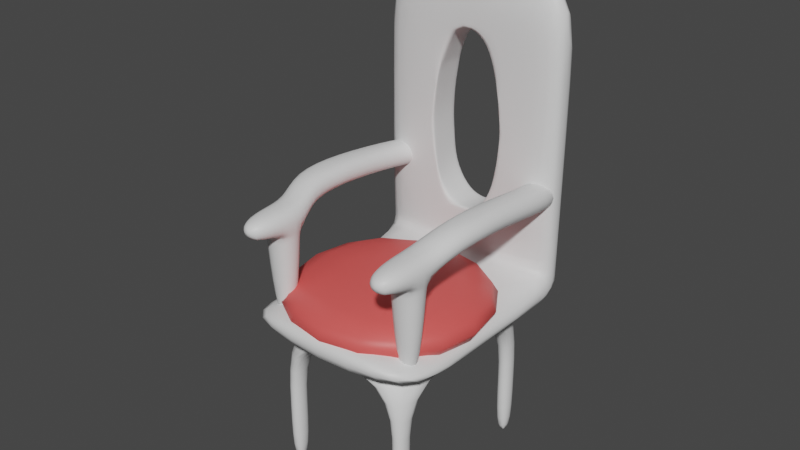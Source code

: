 # Source: FancyChair.blend  (saved by Blender 2.90.8; exported with 4.5.12 LTS)
import bpy
from mathutils import Matrix  # noqa: F401  (used for matrix-valued properties, if any)

bpy.ops.wm.read_factory_settings(use_empty=True)
scene = bpy.context.scene
scene.name = 'Scene'

# ---- collections
col_collection = bpy.data.collections.new('Collection'); scene.collection.children.link(col_collection)

# ---- materials (node trees are filled in below, after node groups)
mat_material_001 = bpy.data.materials.new('Material.001')
mat_material_001.use_transparent_shadow = False
mat_material_002 = bpy.data.materials.new('Material.002')
mat_material_002.use_transparent_shadow = False

# ---- material node trees
mat_material_001.use_nodes = True; mat_material_001.node_tree.nodes.clear()
_N = mat_material_001.node_tree.nodes; _L = mat_material_001.node_tree.links
n0 = _N.new('ShaderNodeBsdfPrincipled'); n0.name = 'Principled BSDF'; n0.location = (10, 300)
n0.distribution = 'GGX'
n0.subsurface_method = 'BURLEY'
n0.inputs[3].default_value = 1.45
n0.inputs[27].default_value = (0.0, 0.0, 0.0, 1.0)
n0.inputs[28].default_value = 1.0
n1 = _N.new('ShaderNodeOutputMaterial'); n1.name = 'Material Output'; n1.location = (300, 300)
_L.new(n0.outputs[0], n1.inputs[0])
n1.is_active_output = True
mat_material_002.use_nodes = True; mat_material_002.node_tree.nodes.clear()
_N = mat_material_002.node_tree.nodes; _L = mat_material_002.node_tree.links
n0 = _N.new('ShaderNodeBsdfPrincipled'); n0.name = 'Principled BSDF'; n0.location = (10, 300)
n0.distribution = 'GGX'
n0.subsurface_method = 'BURLEY'
n0.inputs[0].default_value = (0.8, 0.09562, 0.08908, 1.0)
n0.inputs[3].default_value = 1.45
n0.inputs[27].default_value = (0.0, 0.0, 0.0, 1.0)
n0.inputs[28].default_value = 1.0
n1 = _N.new('ShaderNodeOutputMaterial'); n1.name = 'Material Output'; n1.location = (300, 300)
_L.new(n0.outputs[0], n1.inputs[0])
n1.is_active_output = True

# ---- world
world_world = bpy.data.worlds.new('World'); scene.world = world_world
world_world.use_nodes = True; world_world.node_tree.nodes.clear()
_N = world_world.node_tree.nodes; _L = world_world.node_tree.links
n0 = _N.new('ShaderNodeOutputWorld'); n0.name = 'World Output'; n0.location = (300, 300)
n1 = _N.new('ShaderNodeBackground'); n1.name = 'Background'; n1.location = (10, 300)
n1.inputs[0].default_value = (0.05088, 0.05088, 0.05088, 1.0)
_L.new(n1.outputs[0], n0.inputs[0])
n0.is_active_output = True
world_world.color = (0.05088, 0.05088, 0.05088)
world_world.use_sun_shadow = False
world_world.sun_shadow_jitter_overblur = 0.0

# ---- meshes
me_cube_002 = bpy.data.meshes.new('Cube.002')
me_cube_002.from_pydata([(0.2936, 0.89, 33.18), (-0.7801, -1.0, -1.0), (-0.7801, -1.0, 4.546), (-0.7801, 1.0, -1.0), (-0.7801, 1.0, 4.546), (0.7801, -1.0, -1.0), (0.7801, -1.0, 4.546), (0.7801, 1.0, -1.0), (0.7801, 1.0, 4.546), (-0.581, 0.7448, -1.0), (-0.581, -0.7448, -1.0), (0.581, 0.7448, -1.0), (0.581, -0.7448, -1.0), (-0.581, 0.5886, -1.0), (-0.581, -0.5886, -1.0), (0.4592, 0.7448, -1.0), (-0.4592, 0.7448, -1.0), (0.581, -0.5886, -1.0), (0.581, 0.5886, -1.0), (-0.4592, -0.7448, -1.0), (0.4592, -0.7448, -1.0), (-0.4592, 0.5886, -1.0), (-0.4592, -0.5886, -1.0), (0.4592, 0.5886, -1.0), (0.4592, -0.5886, -1.0), (-0.581, -0.5886, -26.78), (-0.581, -0.7448, -26.78), (-0.4592, 0.7448, -26.78), (-0.581, 0.7448, -26.78), (0.581, 0.5886, -26.78), (0.581, 0.7448, -26.78), (0.4592, -0.7448, -26.78), (0.581, -0.7448, -26.78), (-0.581, 0.5886, -26.78), (0.4592, 0.7448, -26.78), (0.581, -0.5886, -26.78), (-0.4592, -0.7448, -26.78), (-0.4592, -0.5886, -26.78), (-0.4592, 0.5886, -26.78), (0.4592, -0.5886, -26.78), (0.4592, 0.5886, -26.78), (-0.7801, 0.7206, -1.0), (-0.7801, 0.7206, 4.546), (0.7801, 0.7206, -1.0), (0.7801, 0.7206, 4.546), (-0.7801, 0.7206, 47.2), (-0.7801, 1.0, 47.2), (0.7801, 1.0, 47.2), (0.7801, 0.7206, 47.2), (-0.7801, 0.8603, 4.546), (0.7801, 0.8603, -1.0), (-0.7801, 0.8603, -1.0), (0.7801, 0.8603, 4.546), (-0.7801, 0.8603, 56.63), (0.7801, 0.8603, 56.63), (0.7801, 1.0, 34.84), (0.7801, 0.7206, 34.84), (-0.7801, 1.0, 34.84), (-0.7801, 0.7206, 34.84), (-0.7801, 0.8603, 42.19), (0.7801, 0.8603, 42.19), (0.581, 0.5886, -15.82), (0.581, 0.7448, -15.82), (0.4592, 0.7448, -15.82), (0.4592, 0.5886, -15.82), (0.4592, -0.7448, -15.19), (0.581, -0.7448, -15.19), (0.4592, -0.5886, -15.19), (0.581, -0.5886, -15.19), (-0.581, 0.5886, -15.56), (-0.4592, 0.5886, -15.56), (-0.581, 0.7448, -15.56), (-0.4592, 0.7448, -15.56), (-0.581, -0.7448, -15.46), (-0.4592, -0.7448, -15.46), (-0.581, -0.5886, -15.46), (-0.4592, -0.5886, -15.46), (-0.7801, -0.7469, -1.0), (0.7801, -0.7469, 4.546), (-0.7801, -0.7469, 4.546), (0.7801, -0.7469, -1.0), (0.7801, 0.7206, 4.446), (-0.7801, 0.7206, 4.446), (0.7801, 1.0, 4.446), (-0.7801, 1.0, 4.446), (-0.7801, 0.8603, 5.84), (0.7801, 0.8603, 5.84), (0.01406, 1.0, 41.86), (-0.09177, 0.7206, 40.89), (-0.05956, 1.0, 41.46), (0.02166, 0.7206, 41.51), (0.1696, 1.0, 39.74), (0.2532, 1.0, 34.84), (0.2761, 1.0, 33.54), (0.247, 0.7206, 34.84), (0.2666, 0.7206, 33.73), (0.1676, 0.7206, 39.57), (-0.2578, 1.0, 34.84), (-0.2696, 1.0, 34.2), (-0.1755, 1.0, 39.56), (-0.2487, 0.7206, 34.84), (-0.2638, 0.7206, 34.01), (-0.1614, 0.7206, 39.75), (-0.3209, 1.0, 27.47), (-0.3179, 0.7206, 26.73), (0.3066, 0.7206, 28.23), (0.302, 1.0, 29.97), (0.3209, 1.0, 23.78), (-0.3066, 0.7206, 23.02), (0.3179, 0.7206, 24.52), (-0.302, 1.0, 21.29), (0.2696, 1.0, 17.06), (0.2638, 0.7206, 17.24), (-0.2761, 1.0, 17.72), (-0.2666, 0.7206, 17.53), (0.1614, 0.7206, 12.92), (0.1755, 1.0, 13.03), (-0.1696, 1.0, 12.93), (-0.1676, 0.7206, 11.68), (-0.02166, 0.7206, 11.88), (-0.01406, 1.0, 11.67), (0.05956, 1.0, 11.91), (0.09177, 0.7206, 12.25), (0.02166, 0.7206, 41.51), (-0.09177, 0.7206, 40.89), (-0.1614, 0.7206, 39.75), (-0.2487, 0.7206, 34.84), (-0.2638, 0.7206, 34.01), (-0.3179, 0.7206, 26.73), (-0.3066, 0.7206, 23.02), (-0.2666, 0.7206, 16.48), (-0.1676, 0.7206, 13.03), (-0.02166, 0.7206, 11.88), (0.09177, 0.7206, 12.25), (0.1614, 0.7206, 12.92), (0.2638, 0.7206, 16.31), (0.3179, 0.7206, 24.52), (0.3066, 0.7206, 28.23), (0.2666, 0.7206, 33.73), (0.247, 0.7206, 34.84), (0.1676, 0.7206, 39.57), (-0.05956, 1.0, 41.46), (-0.1755, 1.0, 39.56), (-0.2578, 1.0, 34.84), (-0.2696, 1.0, 34.2), (-0.3209, 1.0, 27.47), (-0.302, 1.0, 21.29), (-0.2761, 1.0, 16.59), (-0.1696, 1.0, 12.93), (-0.01406, 1.0, 11.67), (0.05956, 1.0, 11.91), (0.1755, 1.0, 13.03), (0.2696, 1.0, 16.2), (0.3209, 1.0, 23.78), (0.302, 1.0, 29.97), (0.2761, 1.0, 33.54), (0.2532, 1.0, 34.84), (0.1696, 1.0, 39.74), (0.01406, 1.0, 41.86), (0.03915, 0.7206, 47.2), (-0.7801, 0.7206, 4.485), (-0.01647, 0.7206, 8.751), (0.01724, 1.0, 47.2), (-0.02525, 1.0, 8.751), (-0.9621, -1.111, -1.662), (-0.9621, -1.111, 9.449), (-0.9621, 0.7668, -1.662), (-0.9621, 0.7668, 9.449), (0.9623, -1.111, -1.662), (0.9623, -1.111, 9.449), (0.9623, 0.7668, -1.662), (0.9623, 0.7668, 9.449), (0.5138, -1.06, 16.07), (0.5138, -1.06, 19.03), (0.4673, 0.9114, 15.33), (0.4673, 0.9114, 19.77), (0.7002, -1.06, 16.07), (0.7002, -1.06, 19.03), (0.7467, 0.9114, 15.33), (0.7467, 0.9114, 19.77), (0.5342, 0.7724, 15.33), (0.5342, 0.7724, 19.77), (0.8136, 0.7724, 15.33), (0.8136, 0.7724, 19.77), (0.4673, -0.5723, 15.33), (0.7467, -0.5723, 19.77), (0.4673, -0.5723, 19.77), (0.7467, -0.5723, 15.33), (0.4673, -0.8162, 15.33), (0.7467, -0.8162, 19.77), (0.4673, -0.8162, 19.77), (0.7467, -0.8162, 15.33), (-0.6667, -1.06, 16.07), (-0.6667, -1.06, 19.03), (-0.7132, 0.9114, 15.33), (-0.7132, 0.9114, 19.77), (-0.4803, -1.06, 16.07), (-0.4803, -1.06, 19.03), (-0.4338, 0.9114, 15.33), (-0.4338, 0.9114, 19.77), (-0.8166, 0.7724, 15.33), (-0.8166, 0.7724, 19.77), (-0.5372, 0.7724, 15.33), (-0.5372, 0.7724, 19.77), (-0.7132, -0.5723, 15.33), (-0.4338, -0.5723, 19.77), (-0.7132, -0.5723, 19.77), (-0.4338, -0.5723, 15.33), (-0.7132, -0.8162, 15.33), (-0.4338, -0.8162, 19.77), (-0.7132, -0.8162, 19.77), (-0.4338, -0.8162, 15.33), (0.6887, -0.7655, -1.055), (0.6887, -0.623, -1.055), (0.5254, -0.623, -1.055), (0.5254, -0.7655, -1.055), (-0.4919, -0.7655, -1.055), (-0.4919, -0.623, -1.055), (-0.6551, -0.623, -1.055), (-0.6551, -0.7655, -1.055), (-0.7132, -0.8162, 15.33), (-0.4338, -0.8162, 15.33), (-0.4338, -0.5723, 15.33), (-0.7132, -0.5723, 15.33), (0.4673, -0.5723, 15.33), (0.4673, -0.8162, 15.33), (0.7467, -0.5723, 15.33), (0.7467, -0.8162, 15.33), (0.5342, -0.3609, 21.77), (0.5342, 0.08735, 21.77), (0.8136, -0.3609, 17.34), (0.8136, 0.08735, 17.34), (0.5342, 0.08735, 17.34), (0.5342, -0.3609, 17.34), (0.8136, 0.08735, 21.77), (0.8136, -0.3609, 21.77), (-0.8166, -0.3609, 21.77), (-0.8166, 0.08735, 21.77), (-0.5372, -0.3609, 17.34), (-0.5372, 0.08735, 17.34), (-0.8166, 0.08735, 17.34), (-0.8166, -0.3609, 17.34), (-0.5372, 0.08735, 21.77), (-0.5372, -0.3609, 21.77)], [], [(0, 93, 106), (51, 49, 4, 3), (3, 4, 8, 7), (80, 78, 6, 5), (5, 6, 2, 1), (3, 7, 11, 15, 16, 9), (78, 79, 2, 6), (69, 71, 28, 33), (1, 77, 41, 51, 3, 9, 13, 14, 10), (7, 50, 43, 80, 5, 12, 17, 18, 11), (5, 1, 10, 19, 20, 12), (73, 75, 25, 26), (22, 24, 20, 19), (70, 69, 33, 38), (13, 21, 22, 14), (16, 15, 23, 21), (21, 23, 24, 22), (74, 73, 26, 36), (23, 18, 17, 24), (39, 35, 32, 31), (25, 37, 36, 26), (28, 27, 38, 33), (34, 30, 29, 40), (75, 76, 37, 25), (71, 72, 27, 28), (76, 74, 36, 37), (62, 61, 29, 30), (72, 70, 38, 27), (63, 62, 30, 34), (66, 65, 31, 32), (61, 64, 40, 29), (65, 67, 39, 31), (68, 66, 32, 35), (67, 68, 35, 39), (64, 63, 34, 40), (60, 55, 47, 54), (50, 52, 44, 43), (77, 79, 42, 41), (54, 53, 45, 159, 48), (55, 92, 91, 47), (58, 100, 102, 45), (59, 58, 45, 53), (57, 59, 53, 46), (47, 162, 46, 53, 54), (7, 8, 52, 50), (56, 60, 54, 48), (41, 42, 49, 51), (81, 86, 60, 56), (84, 85, 59, 57), (85, 82, 160, 58, 59), (82, 161, 119, 118, 160), (83, 163, 120, 121, 116, 111), (86, 83, 55, 60), (23, 15, 63, 64), (18, 23, 64, 61), (15, 11, 62, 63), (11, 18, 61, 62), (24, 17, 68, 67), (17, 12, 66, 68), (20, 24, 67, 65), (12, 20, 65, 66), (16, 21, 70, 72), (9, 16, 72, 71), (21, 13, 69, 70), (13, 9, 71, 69), (22, 19, 74, 76), (14, 22, 76, 75), (19, 10, 73, 74), (10, 14, 75, 73), (1, 2, 79, 77), (44, 42, 79, 78), (43, 44, 78, 80), (52, 8, 83, 86), (8, 4, 84, 163, 83), (42, 44, 81, 161, 82), (49, 42, 82, 85), (4, 49, 85, 84), (44, 52, 86, 81), (158, 141, 89, 87), (141, 142, 99, 89), (142, 143, 97, 99), (143, 144, 98, 97), (144, 145, 103, 98), (145, 146, 110, 103), (146, 147, 113, 110), (147, 148, 117, 113), (148, 149, 120, 117), (149, 150, 121, 120), (150, 151, 116, 121), (151, 152, 111, 116), (152, 153, 107, 111), (153, 154, 106, 107), (154, 155, 93, 106), (155, 156, 92, 93), (156, 157, 91, 92), (157, 158, 87, 91), (96, 90, 123, 140), (94, 96, 140, 139), (95, 94, 139, 138), (105, 95, 138, 137), (109, 105, 137, 136), (112, 109, 136, 135), (115, 112, 135, 134), (122, 115, 134, 133), (119, 122, 133, 132), (118, 119, 132, 131), (114, 118, 131, 130), (108, 114, 130, 129), (104, 108, 129, 128), (101, 104, 128, 127), (100, 101, 127, 126), (102, 100, 126, 125), (88, 102, 125, 124), (90, 88, 124, 123), (140, 123, 158, 157), (139, 140, 157, 156), (138, 139, 156, 155), (137, 138, 155, 154), (136, 137, 154, 153), (135, 136, 153, 152), (134, 135, 152, 151), (133, 134, 151, 150), (132, 133, 150, 149), (131, 132, 149, 148), (130, 131, 148, 147), (129, 130, 147, 146), (128, 129, 146, 145), (127, 128, 145, 144), (126, 127, 144, 143), (125, 126, 143, 142), (124, 125, 142, 141), (123, 124, 141, 158), (48, 96, 94, 56), (45, 102, 88, 90, 159), (159, 90, 96, 48), (160, 118, 114, 108, 104, 101, 100, 58), (112, 81, 56, 94, 95, 105, 109), (119, 161, 81, 112, 115, 122), (111, 107, 106, 93, 92, 55, 83), (113, 84, 57, 97, 98, 103, 110), (46, 99, 97, 57), (47, 91, 87, 162), (162, 87, 89, 99, 46), (120, 163, 84, 113, 117), (164, 165, 167, 166), (166, 167, 171, 170), (170, 171, 169, 168), (168, 169, 165, 164), (166, 170, 168, 164), (171, 167, 165, 169), (180, 181, 175, 174), (174, 175, 179, 178), (191, 189, 177, 176), (176, 177, 173, 172), (188, 191, 176, 172), (189, 190, 173, 177), (179, 175, 181, 183), (174, 178, 182, 180), (178, 179, 183, 182), (232, 229, 181, 180), (188, 190, 186, 184), (235, 228, 186, 185), (233, 230, 187, 184), (230, 235, 185, 187), (172, 173, 190, 188), (185, 186, 190, 189), (221, 220, 219, 216), (187, 185, 189, 191), (200, 201, 195, 194), (194, 195, 199, 198), (211, 209, 197, 196), (196, 197, 193, 192), (208, 211, 196, 192), (209, 210, 193, 197), (199, 195, 201, 203), (194, 198, 202, 200), (198, 199, 203, 202), (240, 237, 201, 200), (208, 210, 206, 204), (243, 236, 206, 205), (241, 238, 207, 204), (238, 243, 205, 207), (192, 193, 210, 208), (205, 206, 210, 209), (225, 224, 214, 215), (207, 205, 209, 211), (214, 213, 212, 215), (218, 217, 216, 219), (222, 221, 216, 217), (224, 226, 213, 214), (220, 223, 218, 219), (223, 222, 217, 218), (226, 227, 212, 213), (227, 225, 215, 212), (204, 207, 222, 223), (208, 204, 223, 220), (207, 211, 221, 222), (211, 208, 220, 221), (191, 188, 225, 227), (187, 191, 227, 226), (184, 187, 226, 224), (188, 184, 224, 225), (182, 183, 234, 231), (231, 234, 235, 230), (180, 182, 231, 232), (232, 231, 230, 233), (183, 181, 229, 234), (234, 229, 228, 235), (184, 186, 228, 233), (233, 228, 229, 232), (202, 203, 242, 239), (239, 242, 243, 238), (200, 202, 239, 240), (240, 239, 238, 241), (203, 201, 237, 242), (242, 237, 236, 243), (204, 206, 236, 241), (241, 236, 237, 240)])
me_cube_002.polygons.foreach_set('use_smooth', [True] * 218)
me_cube_002.polygons.foreach_set('material_index', [0, 0, 0, 0, 0, 0, 0, 0, 0, 0, 0, 0, 0, 0, 0, 0, 0, 0, 0, 0, 0, 0, 0, 0, 0, 0, 0, 0, 0, 0, 0, 0, 0, 0, 0, 0, 0, 0, 0, 0, 0, 0, 0, 0, 0, 0, 0, 0, 0, 0, 0, 0, 0, 0, 0, 0, 0, 0, 0, 0, 0, 0, 0, 0, 0, 0, 0, 0, 0, 0, 0, 0, 0, 0, 0, 0, 0, 0, 0, 0, 0, 0, 0, 0, 0, 0, 0, 0, 0, 0, 0, 0, 0, 0, 0, 0, 0, 0, 0, 0, 0, 0, 0, 0, 0, 0, 0, 0, 0, 0, 0, 0, 0, 0, 0, 0, 0, 0, 0, 0, 0, 0, 0, 0, 0, 0, 0, 0, 0, 0, 0, 0, 0, 0, 0, 0, 0, 0, 0, 0, 0, 0, 0, 0, 1, 1, 1, 1, 1, 1, 0, 0, 0, 0, 0, 0, 0, 0, 0, 0, 0, 0, 0, 0, 0, 0, 0, 0, 0, 0, 0, 0, 0, 0, 0, 0, 0, 0, 0, 0, 0, 0, 0, 0, 0, 0, 0, 0, 0, 0, 0, 0, 0, 0, 0, 0, 0, 0, 0, 0, 0, 0, 0, 0, 0, 0, 0, 0, 0, 0, 0, 0, 0, 0, 0, 0, 0, 0])
_uv = me_cube_002.uv_layers.new(name='UVMap')
_uv.uv.foreach_set('vector', [0.5107, 0.8977, 0.512, 0.902, 0.512, 0.8593, 0.5103, 0.488, 0.5103, 0.5545, 0.512, 0.5545, 0.512, 0.488, 0.4906, 0.488, 0.4906, 0.5545, 0.5094, 0.5545, 0.5094, 0.488, 0.491, 0.488, 0.491, 0.5545, 0.488, 0.5545, 0.488, 0.488, 0.5094, 0.488, 0.5094, 0.5545, 0.4906, 0.5545, 0.4906, 0.488, 0.4906, 0.512, 0.5094, 0.512, 0.507, 0.5089, 0.5055, 0.5089, 0.4945, 0.5089, 0.493, 0.5089, 0.5094, 0.491, 0.4906, 0.491, 0.4906, 0.488, 0.5094, 0.488, 0.5071, 0.3135, 0.5089, 0.3135, 0.5089, 0.1789, 0.5071, 0.1789, 0.4906, 0.488, 0.4906, 0.491, 0.4906, 0.5086, 0.4906, 0.5103, 0.4906, 0.512, 0.493, 0.5089, 0.493, 0.5071, 0.493, 0.4929, 0.493, 0.4911, 0.5094, 0.512, 0.5094, 0.5103, 0.5094, 0.5086, 0.5094, 0.491, 0.5094, 0.488, 0.507, 0.4911, 0.507, 0.4929, 0.507, 0.5071, 0.507, 0.5089, 0.5094, 0.488, 0.4906, 0.488, 0.493, 0.4911, 0.4945, 0.4911, 0.5055, 0.4911, 0.507, 0.4911, 0.4911, 0.3147, 0.4929, 0.3147, 0.4929, 0.1789, 0.4911, 0.1789, 0.4945, 0.4929, 0.5055, 0.4929, 0.5055, 0.4911, 0.4945, 0.4911, 0.4945, 0.3135, 0.493, 0.3135, 0.493, 0.1789, 0.4945, 0.1789, 0.493, 0.5071, 0.4945, 0.5071, 0.4945, 0.4929, 0.493, 0.4929, 0.4945, 0.5089, 0.5055, 0.5089, 0.5055, 0.5071, 0.4945, 0.5071, 0.4945, 0.5071, 0.5055, 0.5071, 0.5055, 0.4929, 0.4945, 0.4929, 0.4945, 0.3147, 0.493, 0.3147, 0.493, 0.1789, 0.4945, 0.1789, 0.5055, 0.5071, 0.507, 0.5071, 0.507, 0.4929, 0.5055, 0.4929, 0.5055, 0.4929, 0.507, 0.4929, 0.507, 0.4911, 0.5055, 0.4911, 0.493, 0.4929, 0.4945, 0.4929, 0.4945, 0.4911, 0.493, 0.4911, 0.493, 0.5089, 0.4945, 0.5089, 0.4945, 0.5071, 0.493, 0.5071, 0.5055, 0.5089, 0.507, 0.5089, 0.507, 0.5071, 0.5055, 0.5071, 0.493, 0.3147, 0.4945, 0.3147, 0.4945, 0.1789, 0.493, 0.1789, 0.493, 0.3135, 0.4945, 0.3135, 0.4945, 0.1789, 0.493, 0.1789, 0.4929, 0.3147, 0.4911, 0.3147, 0.4911, 0.1789, 0.4929, 0.1789, 0.5089, 0.3104, 0.5071, 0.3104, 0.5071, 0.1789, 0.5089, 0.1789, 0.5089, 0.3135, 0.5071, 0.3135, 0.5071, 0.1789, 0.5089, 0.1789, 0.5055, 0.3104, 0.507, 0.3104, 0.507, 0.1789, 0.5055, 0.1789, 0.507, 0.3179, 0.5055, 0.3179, 0.5055, 0.1789, 0.507, 0.1789, 0.507, 0.3104, 0.5055, 0.3104, 0.5055, 0.1789, 0.507, 0.1789, 0.4911, 0.3179, 0.4929, 0.3179, 0.4929, 0.1789, 0.4911, 0.1789, 0.4929, 0.3179, 0.4911, 0.3179, 0.4911, 0.1789, 0.4929, 0.1789, 0.5055, 0.3179, 0.507, 0.3179, 0.507, 0.1789, 0.5055, 0.1789, 0.5071, 0.3104, 0.5089, 0.3104, 0.5089, 0.1789, 0.5071, 0.1789, 0.5103, 1.006, 0.512, 0.9177, 0.512, 1.066, 0.5103, 1.179, 0.5103, 0.488, 0.5103, 0.5545, 0.5086, 0.5545, 0.5086, 0.488, 0.491, 0.488, 0.491, 0.5545, 0.5086, 0.5545, 0.5086, 0.488, 0.5094, 1.179, 0.4906, 1.179, 0.4906, 1.066, 0.5005, 1.066, 0.5094, 1.066, 0.5094, 0.9177, 0.503, 0.9177, 0.502, 0.9764, 0.5094, 1.066, 0.4906, 0.9177, 0.497, 0.9177, 0.4981, 0.9766, 0.4906, 1.066, 0.5103, 1.006, 0.5086, 0.9177, 0.5086, 1.066, 0.5103, 1.179, 0.512, 0.9177, 0.5103, 1.006, 0.5103, 1.179, 0.512, 1.066, 0.5094, 1.066, 0.5002, 1.066, 0.4906, 1.066, 0.4906, 1.179, 0.5094, 1.179, 0.512, 0.488, 0.512, 0.5545, 0.5103, 0.5545, 0.5103, 0.488, 0.5086, 0.9177, 0.5103, 1.006, 0.5103, 1.179, 0.5086, 1.066, 0.5086, 0.488, 0.5086, 0.5545, 0.5103, 0.5545, 0.5103, 0.488, 0.5086, 0.5533, 0.5103, 0.57, 0.5103, 1.006, 0.5086, 0.9177, 0.512, 0.5533, 0.5103, 0.57, 0.5103, 1.006, 0.512, 0.9177, 0.5103, 0.57, 0.5086, 0.5533, 0.5086, 0.5538, 0.5086, 0.9177, 0.5103, 1.006, 0.4906, 0.5533, 0.4998, 0.6049, 0.4997, 0.6424, 0.498, 0.64, 0.4906, 0.5538, 0.5094, 0.5533, 0.4997, 0.6049, 0.4998, 0.6399, 0.5007, 0.6428, 0.5021, 0.6562, 0.5032, 0.7045, 0.5103, 0.57, 0.512, 0.5533, 0.512, 0.9177, 0.5103, 1.006, 0.5071, 0.488, 0.5089, 0.488, 0.5089, 0.3104, 0.5071, 0.3104, 0.507, 0.488, 0.5055, 0.488, 0.5055, 0.3104, 0.507, 0.3104, 0.5055, 0.488, 0.507, 0.488, 0.507, 0.3104, 0.5055, 0.3104, 0.5089, 0.488, 0.5071, 0.488, 0.5071, 0.3104, 0.5089, 0.3104, 0.5055, 0.488, 0.507, 0.488, 0.507, 0.3179, 0.5055, 0.3179, 0.4929, 0.488, 0.4911, 0.488, 0.4911, 0.3179, 0.4929, 0.3179, 0.4911, 0.488, 0.4929, 0.488, 0.4929, 0.3179, 0.4911, 0.3179, 0.507, 0.488, 0.5055, 0.488, 0.5055, 0.3179, 0.507, 0.3179, 0.5089, 0.488, 0.5071, 0.488, 0.5071, 0.3135, 0.5089, 0.3135, 0.493, 0.488, 0.4945, 0.488, 0.4945, 0.3135, 0.493, 0.3135, 0.4945, 0.488, 0.493, 0.488, 0.493, 0.3135, 0.4945, 0.3135, 0.5071, 0.488, 0.5089, 0.488, 0.5089, 0.3135, 0.5071, 0.3135, 0.4929, 0.488, 0.4911, 0.488, 0.4911, 0.3147, 0.4929, 0.3147, 0.493, 0.488, 0.4945, 0.488, 0.4945, 0.3147, 0.493, 0.3147, 0.4945, 0.488, 0.493, 0.488, 0.493, 0.3147, 0.4945, 0.3147, 0.4911, 0.488, 0.4929, 0.488, 0.4929, 0.3147, 0.4911, 0.3147, 0.488, 0.488, 0.488, 0.5545, 0.491, 0.5545, 0.491, 0.488, 0.5094, 0.5086, 0.4906, 0.5086, 0.4906, 0.491, 0.5094, 0.491, 0.5086, 0.488, 0.5086, 0.5545, 0.491, 0.5545, 0.491, 0.488, 0.5103, 0.5545, 0.512, 0.5545, 0.512, 0.5533, 0.5103, 0.57, 0.5094, 0.5545, 0.4906, 0.5545, 0.4906, 0.5533, 0.4997, 0.6049, 0.5094, 0.5533, 0.4906, 0.5545, 0.5094, 0.5545, 0.5094, 0.5533, 0.4998, 0.6049, 0.4906, 0.5533, 0.5103, 0.5545, 0.5086, 0.5545, 0.5086, 0.5533, 0.5103, 0.57, 0.512, 0.5545, 0.5103, 0.5545, 0.5103, 0.57, 0.512, 0.5533, 0.5086, 0.5545, 0.5103, 0.5545, 0.5103, 0.57, 0.5086, 0.5533, 0.5002, 0.512, 0.4993, 0.512, 0.4993, 0.512, 0.5002, 0.512, 0.4993, 0.512, 0.4979, 0.512, 0.4979, 0.512, 0.4993, 0.512, 0.4979, 0.512, 0.4969, 0.512, 0.4969, 0.512, 0.4979, 0.512, 0.4969, 0.512, 0.4968, 0.512, 0.4968, 0.512, 0.4969, 0.512, 0.4968, 0.512, 0.4962, 0.512, 0.4962, 0.512, 0.4968, 0.512, 0.4962, 0.512, 0.4964, 0.512, 0.4964, 0.512, 0.4962, 0.512, 0.4964, 0.7552, 0.4967, 0.6989, 0.4967, 0.7124, 0.4964, 0.7552, 0.4967, 0.6989, 0.498, 0.655, 0.498, 0.655, 0.4967, 0.7124, 0.498, 0.512, 0.4998, 0.512, 0.4998, 0.512, 0.498, 0.512, 0.4998, 0.512, 0.5007, 0.512, 0.5007, 0.512, 0.4998, 0.512, 0.5007, 0.512, 0.5021, 0.512, 0.5021, 0.512, 0.5007, 0.512, 0.5021, 0.6562, 0.5032, 0.6943, 0.5032, 0.7045, 0.5021, 0.6562, 0.5032, 0.6943, 0.5038, 0.7851, 0.5038, 0.7851, 0.5032, 0.7045, 0.5038, 0.512, 0.5036, 0.512, 0.5036, 0.512, 0.5038, 0.512, 0.5036, 0.512, 0.5033, 0.512, 0.5033, 0.512, 0.5036, 0.512, 0.5033, 0.512, 0.503, 0.512, 0.503, 0.512, 0.5033, 0.512, 0.503, 0.512, 0.502, 0.512, 0.502, 0.512, 0.503, 0.512, 0.502, 0.512, 0.5002, 0.512, 0.5002, 0.512, 0.502, 0.512, 0.502, 0.5086, 0.5003, 0.5086, 0.5003, 0.5086, 0.502, 0.5086, 0.503, 0.5086, 0.502, 0.5086, 0.502, 0.5086, 0.503, 0.5086, 0.5032, 0.5086, 0.503, 0.5086, 0.503, 0.5086, 0.5032, 0.5086, 0.5037, 0.5086, 0.5032, 0.5086, 0.5032, 0.5086, 0.5037, 0.5086, 0.5038, 0.5086, 0.5037, 0.5086, 0.5037, 0.5086, 0.5038, 0.5086, 0.5032, 0.7067, 0.5038, 0.794, 0.5038, 0.794, 0.5032, 0.6956, 0.5019, 0.6549, 0.5032, 0.7067, 0.5032, 0.6956, 0.5019, 0.6549, 0.5011, 0.5086, 0.5019, 0.5086, 0.5019, 0.5086, 0.5011, 0.5086, 0.4997, 0.5086, 0.5011, 0.5086, 0.5011, 0.5086, 0.4997, 0.5086, 0.498, 0.64, 0.4997, 0.6424, 0.4997, 0.6424, 0.498, 0.6562, 0.4968, 0.7101, 0.498, 0.64, 0.498, 0.6562, 0.4968, 0.6976, 0.4963, 0.776, 0.4968, 0.7101, 0.4968, 0.6976, 0.4963, 0.776, 0.4962, 0.5086, 0.4963, 0.5086, 0.4963, 0.5086, 0.4962, 0.5086, 0.4968, 0.5086, 0.4962, 0.5086, 0.4962, 0.5086, 0.4968, 0.5086, 0.497, 0.5086, 0.4968, 0.5086, 0.4968, 0.5086, 0.497, 0.5086, 0.4981, 0.5086, 0.497, 0.5086, 0.497, 0.5086, 0.4981, 0.5086, 0.4989, 0.5086, 0.4981, 0.5086, 0.4981, 0.5086, 0.4989, 0.5086, 0.5003, 0.5086, 0.4989, 0.5086, 0.4989, 0.5086, 0.5003, 0.5086, 0.5086, 0.9744, 0.5086, 0.9977, 0.512, 1.002, 0.512, 0.9764, 0.5086, 0.9177, 0.5086, 0.9744, 0.512, 0.9764, 0.512, 0.9177, 0.5086, 0.9043, 0.5086, 0.9177, 0.512, 0.9177, 0.512, 0.902, 0.5086, 0.8385, 0.5086, 0.9043, 0.512, 0.902, 0.512, 0.8593, 0.5086, 0.794, 0.5086, 0.8385, 0.512, 0.8593, 0.512, 0.7851, 0.5086, 0.6956, 0.5086, 0.794, 0.512, 0.7851, 0.512, 0.6943, 0.5086, 0.6549, 0.5086, 0.6956, 0.512, 0.6943, 0.512, 0.6562, 0.5086, 0.6468, 0.5086, 0.6549, 0.512, 0.6562, 0.512, 0.6428, 0.5086, 0.6424, 0.5086, 0.6468, 0.512, 0.6428, 0.512, 0.6399, 0.5086, 0.6562, 0.5086, 0.6424, 0.512, 0.6399, 0.512, 0.655, 0.5086, 0.6976, 0.5086, 0.6562, 0.512, 0.655, 0.512, 0.6989, 0.5086, 0.776, 0.5086, 0.6976, 0.512, 0.6989, 0.512, 0.7552, 0.5086, 0.8205, 0.5086, 0.776, 0.512, 0.7552, 0.512, 0.8293, 0.5086, 0.9077, 0.5086, 0.8205, 0.512, 0.8293, 0.512, 0.9099, 0.5086, 0.9177, 0.5086, 0.9077, 0.512, 0.9099, 0.512, 0.9177, 0.5086, 0.9766, 0.5086, 0.9177, 0.512, 0.9177, 0.512, 0.9743, 0.5086, 0.9903, 0.5086, 0.9766, 0.512, 0.9743, 0.512, 0.9971, 0.5086, 0.9977, 0.5086, 0.9903, 0.512, 0.9971, 0.512, 1.002, 0.5094, 1.066, 0.502, 0.9744, 0.503, 0.9177, 0.5094, 0.9177, 0.4906, 1.066, 0.4981, 0.9766, 0.4989, 0.9903, 0.5003, 0.9977, 0.5005, 1.066, 0.5005, 1.066, 0.5003, 0.9977, 0.502, 0.9744, 0.5094, 1.066, 0.4906, 0.5538, 0.498, 0.64, 0.4968, 0.7101, 0.4963, 0.776, 0.4962, 0.8205, 0.4968, 0.9077, 0.497, 0.9177, 0.4906, 0.9177, 0.5032, 0.7067, 0.5094, 0.5533, 0.5094, 0.9177, 0.503, 0.9177, 0.5032, 0.9043, 0.5037, 0.8385, 0.5038, 0.794, 0.4997, 0.6424, 0.4998, 0.6049, 0.5094, 0.5533, 0.5032, 0.7067, 0.5019, 0.6549, 0.5011, 0.6468, 0.5032, 0.7045, 0.5038, 0.7851, 0.5036, 0.8593, 0.5033, 0.902, 0.503, 0.9177, 0.5094, 0.9177, 0.5094, 0.5533, 0.4967, 0.7124, 0.4906, 0.5533, 0.4906, 0.9177, 0.4969, 0.9177, 0.4968, 0.9099, 0.4962, 0.8293, 0.4964, 0.7552, 0.4906, 1.066, 0.4979, 0.9743, 0.4969, 0.9177, 0.4906, 0.9177, 0.5094, 1.066, 0.502, 0.9764, 0.5002, 1.002, 0.5002, 1.066, 0.5002, 1.066, 0.5002, 1.002, 0.4993, 0.9971, 0.4979, 0.9743, 0.4906, 1.066, 0.4998, 0.6399, 0.4997, 0.6049, 0.4906, 0.5533, 0.4967, 0.7124, 0.498, 0.655, 0.4867, 0.4801, 0.4867, 0.6133, 0.5092, 0.6133, 0.5092, 0.4801, 0.4885, 0.4801, 0.4885, 0.6133, 0.5115, 0.6133, 0.5115, 0.4801, 0.5092, 0.4801, 0.5092, 0.6133, 0.4867, 0.6133, 0.4867, 0.4801, 0.5115, 0.4801, 0.5115, 0.6133, 0.4885, 0.6133, 0.4885, 0.4801, 0.4885, 0.5092, 0.5115, 0.5092, 0.5115, 0.4867, 0.4885, 0.4867, 0.5115, 0.5092, 0.4885, 0.5092, 0.4885, 0.4867, 0.5115, 0.4867, 0.5093, 0.6838, 0.5093, 0.737, 0.5109, 0.737, 0.5109, 0.6838, 0.5056, 0.6838, 0.5056, 0.737, 0.509, 0.737, 0.509, 0.6838, 0.4902, 0.6838, 0.4902, 0.737, 0.4873, 0.7282, 0.4873, 0.6927, 0.5084, 0.6927, 0.5084, 0.7282, 0.5062, 0.7282, 0.5062, 0.6927, 0.5056, 0.6838, 0.509, 0.6838, 0.5084, 0.6927, 0.5062, 0.6927, 0.509, 0.737, 0.5056, 0.737, 0.5062, 0.7282, 0.5084, 0.7282, 0.509, 0.5109, 0.5056, 0.5109, 0.5064, 0.5093, 0.5098, 0.5093, 0.5056, 0.5109, 0.509, 0.5109, 0.5098, 0.5093, 0.5064, 0.5093, 0.5109, 0.6838, 0.5109, 0.737, 0.5093, 0.737, 0.5093, 0.6838, 0.501, 0.7078, 0.501, 0.761, 0.5093, 0.737, 0.5093, 0.6838, 0.4902, 0.6838, 0.4902, 0.737, 0.4931, 0.737, 0.4931, 0.6838, 0.5098, 0.761, 0.5064, 0.761, 0.5056, 0.737, 0.509, 0.737, 0.5064, 0.7078, 0.5098, 0.7078, 0.509, 0.6838, 0.5056, 0.6838, 0.4957, 0.7078, 0.4957, 0.761, 0.4931, 0.737, 0.4931, 0.6838, 0.4873, 0.6927, 0.4873, 0.7282, 0.4902, 0.737, 0.4902, 0.6838, 0.509, 0.4931, 0.5056, 0.4931, 0.5056, 0.4902, 0.509, 0.4902, 0.4948, 0.6838, 0.4914, 0.6838, 0.4921, 0.4874, 0.4941, 0.4874, 0.4931, 0.6838, 0.4931, 0.737, 0.4902, 0.737, 0.4902, 0.6838, 0.5093, 0.6838, 0.5093, 0.737, 0.5109, 0.737, 0.5109, 0.6838, 0.4914, 0.6838, 0.4914, 0.737, 0.4948, 0.737, 0.4948, 0.6838, 0.4902, 0.6838, 0.4902, 0.737, 0.4873, 0.7282, 0.4873, 0.6927, 0.4942, 0.6927, 0.4942, 0.7282, 0.492, 0.7282, 0.492, 0.6927, 0.4914, 0.6838, 0.4948, 0.6838, 0.4942, 0.6927, 0.492, 0.6927, 0.4948, 0.737, 0.4914, 0.737, 0.492, 0.7282, 0.4942, 0.7282, 0.4948, 0.5109, 0.4914, 0.5109, 0.4902, 0.5093, 0.4936, 0.5093, 0.4914, 0.5109, 0.4948, 0.5109, 0.4936, 0.5093, 0.4902, 0.5093, 0.5109, 0.6838, 0.5109, 0.737, 0.5093, 0.737, 0.5093, 0.6838, 0.501, 0.7078, 0.501, 0.761, 0.5093, 0.737, 0.5093, 0.6838, 0.4902, 0.6838, 0.4902, 0.737, 0.4931, 0.737, 0.4931, 0.6838, 0.4936, 0.761, 0.4902, 0.761, 0.4914, 0.737, 0.4948, 0.737, 0.4902, 0.7078, 0.4936, 0.7078, 0.4948, 0.6838, 0.4914, 0.6838, 0.4957, 0.7078, 0.4957, 0.761, 0.4931, 0.737, 0.4931, 0.6838, 0.4873, 0.6927, 0.4873, 0.7282, 0.4902, 0.737, 0.4902, 0.6838, 0.4948, 0.4931, 0.4914, 0.4931, 0.4914, 0.4902, 0.4948, 0.4902, 0.4902, 0.6838, 0.4931, 0.6838, 0.4925, 0.4874, 0.4908, 0.4874, 0.4931, 0.6838, 0.4931, 0.737, 0.4902, 0.737, 0.4902, 0.6838, 0.5063, 0.4925, 0.5083, 0.4925, 0.5083, 0.4908, 0.5063, 0.4908, 0.4921, 0.4925, 0.4941, 0.4925, 0.4941, 0.4908, 0.4921, 0.4908, 0.4931, 0.6838, 0.4902, 0.6838, 0.4908, 0.4874, 0.4925, 0.4874, 0.5056, 0.6838, 0.509, 0.6838, 0.5083, 0.4874, 0.5063, 0.4874, 0.4902, 0.6838, 0.4931, 0.6838, 0.4925, 0.4874, 0.4908, 0.4874, 0.4914, 0.6838, 0.4948, 0.6838, 0.4941, 0.4874, 0.4921, 0.4874, 0.4931, 0.6838, 0.4902, 0.6838, 0.4908, 0.4874, 0.4925, 0.4874, 0.509, 0.6838, 0.5056, 0.6838, 0.5063, 0.4874, 0.5083, 0.4874, 0.4914, 0.4931, 0.4948, 0.4931, 0.4948, 0.4931, 0.4914, 0.4931, 0.4914, 0.4902, 0.4914, 0.4931, 0.4914, 0.4931, 0.4914, 0.4902, 0.4948, 0.4931, 0.4948, 0.4902, 0.4948, 0.4902, 0.4948, 0.4931, 0.4948, 0.4902, 0.4914, 0.4902, 0.4914, 0.4902, 0.4948, 0.4902, 0.509, 0.4902, 0.5056, 0.4902, 0.5056, 0.4902, 0.509, 0.4902, 0.509, 0.4931, 0.509, 0.4902, 0.509, 0.4902, 0.509, 0.4931, 0.5056, 0.4931, 0.509, 0.4931, 0.509, 0.4931, 0.5056, 0.4931, 0.5056, 0.4902, 0.5056, 0.4931, 0.5056, 0.4931, 0.5056, 0.4902, 0.5093, 0.6838, 0.5093, 0.737, 0.501, 0.761, 0.501, 0.7078, 0.501, 0.7078, 0.501, 0.761, 0.4957, 0.761, 0.4957, 0.7078, 0.5064, 0.6838, 0.5098, 0.6838, 0.5098, 0.7078, 0.5064, 0.7078, 0.5064, 0.501, 0.5098, 0.501, 0.5098, 0.4957, 0.5064, 0.4957, 0.5098, 0.737, 0.5064, 0.737, 0.5064, 0.761, 0.5098, 0.761, 0.5098, 0.501, 0.5064, 0.501, 0.5064, 0.4957, 0.5098, 0.4957, 0.4931, 0.6838, 0.4931, 0.737, 0.4957, 0.761, 0.4957, 0.7078, 0.4957, 0.7078, 0.4957, 0.761, 0.501, 0.761, 0.501, 0.7078, 0.5093, 0.6838, 0.5093, 0.737, 0.501, 0.761, 0.501, 0.7078, 0.501, 0.7078, 0.501, 0.761, 0.4957, 0.761, 0.4957, 0.7078, 0.4902, 0.6838, 0.4936, 0.6838, 0.4936, 0.7078, 0.4902, 0.7078, 0.4902, 0.501, 0.4936, 0.501, 0.4936, 0.4957, 0.4902, 0.4957, 0.4936, 0.737, 0.4902, 0.737, 0.4902, 0.761, 0.4936, 0.761, 0.4936, 0.501, 0.4902, 0.501, 0.4902, 0.4957, 0.4936, 0.4957, 0.4931, 0.6838, 0.4931, 0.737, 0.4957, 0.761, 0.4957, 0.7078, 0.4957, 0.7078, 0.4957, 0.761, 0.501, 0.761, 0.501, 0.7078])
me_cube_002.materials.append(mat_material_001)
me_cube_002.materials.append(mat_material_002)
me_cube_002.use_remesh_fix_poles = True
me_cube_002.use_remesh_preserve_attributes = False
me_cube_002.use_mirror_vertex_groups = False
me_cube_002.update()

# ---- objects
ob_cube_001 = bpy.data.objects.new('Cube.001', me_cube_002)

# ---- transforms, parenting, visibility, modifiers, constraints
ob_cube_001.location = (0.0, 0.08611, 0.6958)
ob_cube_001.scale = (0.5846, 0.5846, 0.02909)
ob_cube_001.lineart.crease_threshold = 0.0
_m = ob_cube_001.modifiers.new('Subdivision', 'SUBSURF')
_m.uv_smooth = 'PRESERVE_CORNERS'

# ---- collection membership
col_collection.objects.link(ob_cube_001)

# ---- scene / render settings (as saved in the file)
scene.frame_start = 1; scene.frame_end = 250; scene.frame_set(1)
scene.render.engine = 'BLENDER_EEVEE_NEXT'
scene.cycles.use_denoising = False
scene.cycles.samples = 128
scene.cycles.sampling_pattern = 'TABULATED_SOBOL'
scene.cycles.use_adaptive_sampling = False
scene.cycles.use_light_tree = False
scene.view_settings.view_transform = 'Filmic'
bpy.context.view_layer.update()

# ---- added for rendering (the .blend has no active camera and no usable light): camera, sun
cam_auto = bpy.data.cameras.new('AutoCamera')
cam_auto.lens = 50.0
cam_auto.sensor_width = 36.0
cam_auto.clip_end = 1000.0
ob_auto_camera = bpy.data.objects.new('AutoCamera', cam_auto)
scene.collection.objects.link(ob_auto_camera)
ob_auto_camera.location = (2.7252, -3.21653, 3.31004)
ob_auto_camera.rotation_euler = (1.09748, -7.21219e-08, 0.694738)
scene.camera = ob_auto_camera
light_auto_sun = bpy.data.lights.new('AutoSun', 'SUN')
light_auto_sun.energy = 3.0
light_auto_sun.angle = 0.0523599
ob_auto_sun = bpy.data.objects.new('AutoSun', light_auto_sun)
scene.collection.objects.link(ob_auto_sun)
ob_auto_sun.rotation_euler = (0.872665, 0.174533, 0.523599)
bpy.context.view_layer.update()
